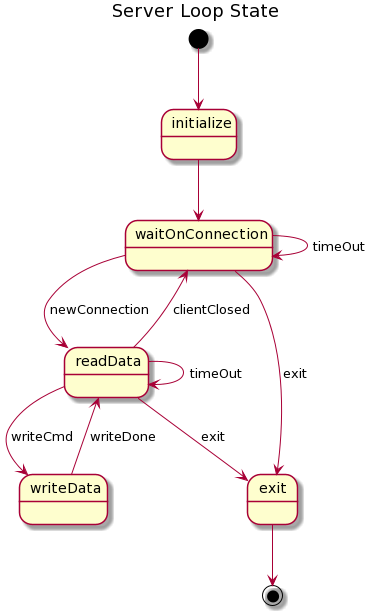

The diagram above was rendered by PlantUML. Its source (embedded in the PNG):
@startuml
title Server Loop State
[*] --> initialize

initialize -down-> waitOnConnection

waitOnConnection -> waitOnConnection : timeOut
waitOnConnection -down-> readData : newConnection

readData -> waitOnConnection : clientClosed

readData -> readData : timeOut

readData -down-> writeData : writeCmd

writeData -> readData : writeDone

readData -down-> exit : exit

waitOnConnection -> exit : exit

exit --> [*]
@enduml